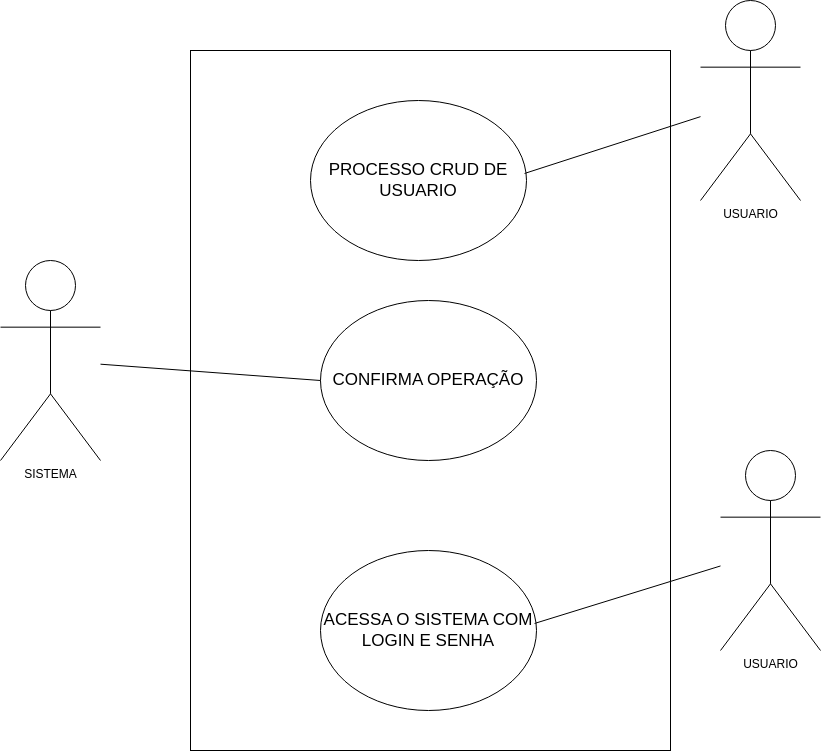

The diagram above was exported from draw.io. Its source (the exported page's mxGraphModel, read from the mxfile embedded in the PNG):
<mxGraphModel dx="1434" dy="754" grid="1" gridSize="10" guides="1" tooltips="1" connect="1" arrows="1" fold="1" page="1" pageScale="1" pageWidth="827" pageHeight="1169" math="0" shadow="0">
  <root>
    <mxCell id="0" />
    <mxCell id="1" parent="0" />
    <mxCell id="txnsOqkngh3wcBbQzS0E-11" value="" style="rounded=0;whiteSpace=wrap;html=1;" vertex="1" parent="1">
      <mxGeometry x="240" y="80" width="480" height="700" as="geometry" />
    </mxCell>
    <mxCell id="txnsOqkngh3wcBbQzS0E-1" value="SISTEMA" style="shape=umlActor;verticalLabelPosition=bottom;verticalAlign=top;html=1;" vertex="1" parent="1">
      <mxGeometry x="50" y="290" width="100" height="200" as="geometry" />
    </mxCell>
    <mxCell id="txnsOqkngh3wcBbQzS0E-3" value="USUARIO" style="shape=umlActor;verticalLabelPosition=bottom;verticalAlign=top;html=1;" vertex="1" parent="1">
      <mxGeometry x="750" y="30" width="100" height="200" as="geometry" />
    </mxCell>
    <mxCell id="txnsOqkngh3wcBbQzS0E-4" value="PROCESSO CRUD DE USUARIO" style="ellipse;whiteSpace=wrap;html=1;fontSize=17;" vertex="1" parent="1">
      <mxGeometry x="360" y="130" width="216" height="160" as="geometry" />
    </mxCell>
    <mxCell id="txnsOqkngh3wcBbQzS0E-5" value="" style="endArrow=none;html=1;rounded=0;exitX=0.991;exitY=0.456;exitDx=0;exitDy=0;exitPerimeter=0;" edge="1" parent="1" source="txnsOqkngh3wcBbQzS0E-4" target="txnsOqkngh3wcBbQzS0E-3">
      <mxGeometry width="50" height="50" relative="1" as="geometry">
        <mxPoint x="390" y="410" as="sourcePoint" />
        <mxPoint x="440" y="360" as="targetPoint" />
      </mxGeometry>
    </mxCell>
    <mxCell id="txnsOqkngh3wcBbQzS0E-6" value="CONFIRMA OPERAÇÃO" style="ellipse;whiteSpace=wrap;html=1;fontSize=17;" vertex="1" parent="1">
      <mxGeometry x="370" y="330" width="216" height="160" as="geometry" />
    </mxCell>
    <mxCell id="txnsOqkngh3wcBbQzS0E-7" value="" style="endArrow=none;html=1;rounded=0;exitX=0;exitY=0.5;exitDx=0;exitDy=0;" edge="1" parent="1" source="txnsOqkngh3wcBbQzS0E-6" target="txnsOqkngh3wcBbQzS0E-1">
      <mxGeometry width="50" height="50" relative="1" as="geometry">
        <mxPoint x="410" y="610" as="sourcePoint" />
        <mxPoint x="770" y="345" as="targetPoint" />
      </mxGeometry>
    </mxCell>
    <mxCell id="txnsOqkngh3wcBbQzS0E-8" value="USUARIO" style="shape=umlActor;verticalLabelPosition=bottom;verticalAlign=top;html=1;" vertex="1" parent="1">
      <mxGeometry x="770" y="480" width="100" height="200" as="geometry" />
    </mxCell>
    <mxCell id="txnsOqkngh3wcBbQzS0E-9" value="ACESSA O SISTEMA COM LOGIN E SENHA" style="ellipse;whiteSpace=wrap;html=1;fontSize=17;" vertex="1" parent="1">
      <mxGeometry x="370" y="580" width="216" height="160" as="geometry" />
    </mxCell>
    <mxCell id="txnsOqkngh3wcBbQzS0E-10" value="" style="endArrow=none;html=1;rounded=0;exitX=0.991;exitY=0.456;exitDx=0;exitDy=0;exitPerimeter=0;" edge="1" parent="1" source="txnsOqkngh3wcBbQzS0E-9" target="txnsOqkngh3wcBbQzS0E-8">
      <mxGeometry width="50" height="50" relative="1" as="geometry">
        <mxPoint x="410" y="860" as="sourcePoint" />
        <mxPoint x="460" y="810" as="targetPoint" />
      </mxGeometry>
    </mxCell>
  </root>
</mxGraphModel>